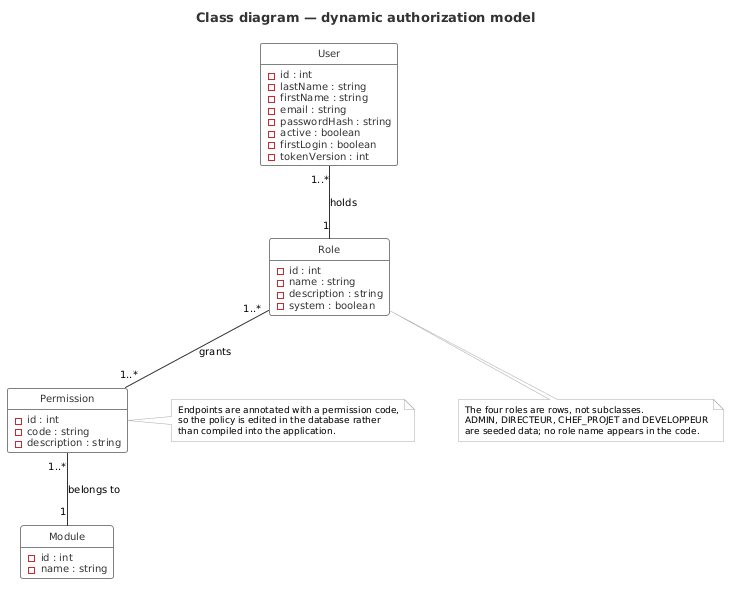

The diagram above was rendered by PlantUML. Its source (embedded in the PNG):
@startuml class_rbac
title Class diagram — dynamic authorization model

skinparam shadowing false
skinparam nodesep 45
skinparam ranksep 60
skinparam class {
  BackgroundColor       #FFFFFF
  BorderColor           #808080
  BorderThickness       1
  HeaderBackgroundColor #FFFFFF
  FontColor             #333333
  FontName              Helvetica
  FontSize              11
  FontStyle             plain
  AttributeFontColor    #333333
  AttributeFontName     Helvetica
  AttributeFontSize     10
}
skinparam ArrowColor      #333333
skinparam ArrowFontColor  #000000
skinparam ArrowFontName   Helvetica
skinparam ArrowFontSize   10
skinparam TitleFontName   Helvetica
skinparam TitleFontSize   13
skinparam TitleFontColor  #333333
skinparam noteBorderColor     #AAAAAA
skinparam noteBackgroundColor #FAFAFA
skinparam noteFontName        Helvetica
skinparam noteFontSize        9
hide circle
hide empty methods

class User {
  - id : int
  - lastName : string
  - firstName : string
  - email : string
  - passwordHash : string
  - active : boolean
  - firstLogin : boolean
  - tokenVersion : int
}

class Role {
  - id : int
  - name : string
  - description : string
  - system : boolean
}

class Permission {
  - id : int
  - code : string
  - description : string
}

class Module {
  - id : int
  - name : string
}

User "1..*" -- "1" Role : holds
Role "1..*" -- "1..*" Permission : grants
Permission "1..*" -- "1" Module : belongs to

note bottom of Role
  The four roles are rows, not subclasses.
  ADMIN, DIRECTEUR, CHEF_PROJET and DEVELOPPEUR
  are seeded data; no role name appears in the code.
end note

note right of Permission
  Endpoints are annotated with a permission code,
  so the policy is edited in the database rather
  than compiled into the application.
end note

@enduml